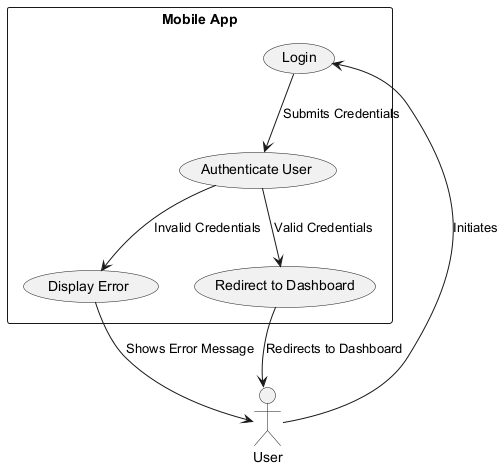

The diagram above was rendered by PlantUML. Its source (embedded in the PNG):
@startuml
actor User
rectangle "Mobile App" {
    usecase "Login" as UC1
    usecase "Authenticate User" as UC2
    usecase "Display Error" as UC3
    usecase "Redirect to Dashboard" as UC4
}

User --> UC1 : Initiates
UC1 --> UC2 : Submits Credentials
UC2 --> UC3 : Invalid Credentials
UC2 --> UC4 : Valid Credentials
UC3 --> User : Shows Error Message
UC4 --> User : Redirects to Dashboard
@enduml